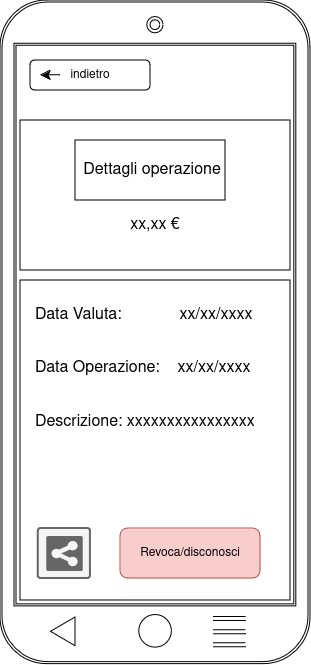

The diagram above was exported from draw.io. Its source (the exported page's mxGraphModel, read from the mxfile embedded in the PNG):
<mxGraphModel dx="1354" dy="917" grid="1" gridSize="10" guides="1" tooltips="1" connect="1" arrows="1" fold="1" page="0" pageScale="1" pageWidth="827" pageHeight="1169" math="0" shadow="0">
  <root>
    <mxCell id="0" />
    <mxCell id="1" parent="0" />
    <mxCell id="nuORx2nfO9kzHmEKOcgX-13" value="" style="shape=ext;double=1;rounded=1;whiteSpace=wrap;html=1;" parent="1" vertex="1">
      <mxGeometry x="-200" y="-160" width="310.00000000000006" height="663.6144578313255" as="geometry" />
    </mxCell>
    <mxCell id="nuORx2nfO9kzHmEKOcgX-14" value="" style="shape=ext;double=1;rounded=0;whiteSpace=wrap;html=1;" parent="1" vertex="1">
      <mxGeometry x="-185.9090909090909" y="-116.72079622839182" width="281.81818181818176" height="562.6296490309063" as="geometry" />
    </mxCell>
    <mxCell id="nuORx2nfO9kzHmEKOcgX-15" value="" style="ellipse;shape=doubleEllipse;whiteSpace=wrap;html=1;aspect=fixed;" parent="1" vertex="1">
      <mxGeometry x="-53.15789473684211" y="-143.6144578313253" width="16.31578947368421" height="16.31578947368421" as="geometry" />
    </mxCell>
    <mxCell id="nuORx2nfO9kzHmEKOcgX-16" value="" style="ellipse;whiteSpace=wrap;html=1;aspect=fixed;" parent="1" vertex="1">
      <mxGeometry x="-61.307631578947365" y="454.4578313253012" width="32.63157894736842" height="32.63157894736842" as="geometry" />
    </mxCell>
    <mxCell id="nuORx2nfO9kzHmEKOcgX-17" value="" style="triangle;whiteSpace=wrap;html=1;rotation=-180;" parent="1" vertex="1">
      <mxGeometry x="-149.42105263157896" y="456.91566265060237" width="24.473684210526315" height="28.67469879518072" as="geometry" />
    </mxCell>
    <mxCell id="nuORx2nfO9kzHmEKOcgX-18" value="" style="group" parent="1" vertex="1" connectable="0">
      <mxGeometry x="12.92105263157896" y="458.5542168674699" width="32.63157894736842" height="26.216867469879517" as="geometry" />
    </mxCell>
    <mxCell id="nuORx2nfO9kzHmEKOcgX-19" value="" style="shape=link;html=1;rounded=0;" parent="nuORx2nfO9kzHmEKOcgX-18" edge="1">
      <mxGeometry width="100" relative="1" as="geometry">
        <mxPoint as="sourcePoint" />
        <mxPoint x="32.63157894736842" as="targetPoint" />
      </mxGeometry>
    </mxCell>
    <mxCell id="nuORx2nfO9kzHmEKOcgX-20" value="" style="shape=link;html=1;rounded=0;" parent="nuORx2nfO9kzHmEKOcgX-18" edge="1">
      <mxGeometry width="100" relative="1" as="geometry">
        <mxPoint y="13.108433734939759" as="sourcePoint" />
        <mxPoint x="32.63157894736842" y="13.108433734939759" as="targetPoint" />
      </mxGeometry>
    </mxCell>
    <mxCell id="nuORx2nfO9kzHmEKOcgX-21" value="" style="shape=link;html=1;rounded=0;" parent="nuORx2nfO9kzHmEKOcgX-18" edge="1">
      <mxGeometry width="100" relative="1" as="geometry">
        <mxPoint y="26.216867469879517" as="sourcePoint" />
        <mxPoint x="32.63157894736842" y="26.216867469879517" as="targetPoint" />
      </mxGeometry>
    </mxCell>
    <mxCell id="nuORx2nfO9kzHmEKOcgX-22" value="" style="triangle;whiteSpace=wrap;html=1;" parent="1" vertex="1">
      <mxGeometry x="70" y="-40" height="20" as="geometry" />
    </mxCell>
    <mxCell id="nuORx2nfO9kzHmEKOcgX-25" value="indietro" style="rounded=1;whiteSpace=wrap;html=1;" parent="1" vertex="1">
      <mxGeometry x="-170" y="-100" width="120" height="30" as="geometry" />
    </mxCell>
    <mxCell id="nuORx2nfO9kzHmEKOcgX-27" value="" style="endArrow=classic;html=1;rounded=0;fontSize=12;startSize=8;endSize=8;curved=1;strokeColor=#000000;" parent="1" edge="1">
      <mxGeometry width="50" height="50" relative="1" as="geometry">
        <mxPoint x="-140" y="-85.34" as="sourcePoint" />
        <mxPoint x="-160" y="-85.34" as="targetPoint" />
      </mxGeometry>
    </mxCell>
    <mxCell id="nuORx2nfO9kzHmEKOcgX-29" value="" style="rounded=0;whiteSpace=wrap;html=1;" parent="1" vertex="1">
      <mxGeometry x="-180" y="-40" width="270" height="150" as="geometry" />
    </mxCell>
    <mxCell id="PIfWxP2aB2u6UiiMpQMt-2" value="xx,xx €" style="text;html=1;align=center;verticalAlign=middle;whiteSpace=wrap;rounded=0;fontSize=16;" parent="1" vertex="1">
      <mxGeometry x="-75" y="50" width="60" height="30" as="geometry" />
    </mxCell>
    <mxCell id="PIfWxP2aB2u6UiiMpQMt-3" value="" style="rounded=0;whiteSpace=wrap;html=1;" parent="1" vertex="1">
      <mxGeometry x="-180" y="120" width="270" height="320" as="geometry" />
    </mxCell>
    <mxCell id="PIfWxP2aB2u6UiiMpQMt-4" value="Data Valuta:&amp;nbsp;&amp;nbsp;&amp;nbsp;&amp;nbsp;&amp;nbsp;&amp;nbsp;&amp;nbsp;&amp;nbsp;&amp;nbsp;&amp;nbsp;&amp;nbsp;&amp;nbsp; xx/xx/xxxx" style="text;html=1;align=left;verticalAlign=middle;whiteSpace=wrap;rounded=0;fontSize=16;" parent="1" vertex="1">
      <mxGeometry x="-167" y="140" width="237" height="30" as="geometry" />
    </mxCell>
    <mxCell id="PIfWxP2aB2u6UiiMpQMt-5" value="Data Operazione:&amp;nbsp;&amp;nbsp;&amp;nbsp; xx/xx/xxxx" style="text;html=1;align=left;verticalAlign=middle;whiteSpace=wrap;rounded=0;fontSize=16;" parent="1" vertex="1">
      <mxGeometry x="-167" y="193" width="237" height="30" as="geometry" />
    </mxCell>
    <mxCell id="PIfWxP2aB2u6UiiMpQMt-6" value="Descrizione: xxxxxxxxxxxxxxxx" style="text;html=1;align=left;verticalAlign=middle;whiteSpace=wrap;rounded=0;fontSize=16;" parent="1" vertex="1">
      <mxGeometry x="-167" y="247" width="237" height="30" as="geometry" />
    </mxCell>
    <mxCell id="PIfWxP2aB2u6UiiMpQMt-11" value="&lt;div style=&quot;--original-color: rgb(0, 0, 0); --original-background-color: rgba(0, 0, 0, 0);&quot;&gt;Revoca/disconosci&lt;br style=&quot;--original-color: rgb(0, 0, 0); --original-background-color: rgba(0, 0, 0, 0);&quot;&gt;&lt;/div&gt;" style="rounded=1;whiteSpace=wrap;html=1;direction=south;fillColor=#f8cecc;strokeColor=#b85450;" parent="1" vertex="1">
      <mxGeometry x="-80" y="368" width="140" height="50" as="geometry" />
    </mxCell>
    <mxCell id="eneMobTmrP1x8n0FeVtx-2" value="" style="rounded=0;whiteSpace=wrap;html=1;" parent="1" vertex="1">
      <mxGeometry x="-124.95" y="-20" width="150" height="60" as="geometry" />
    </mxCell>
    <mxCell id="PIfWxP2aB2u6UiiMpQMt-1" value="Dettagli operazione" style="text;html=1;align=center;verticalAlign=middle;whiteSpace=wrap;rounded=0;fontSize=16;" parent="1" vertex="1">
      <mxGeometry x="-118.5" y="-5" width="140" height="30" as="geometry" />
    </mxCell>
    <mxCell id="uCsYFfYCa66yRJEMp4Cw-1" value="" style="strokeColor=#666666;verticalLabelPosition=bottom;shadow=0;dashed=0;verticalAlign=top;strokeWidth=2;html=1;shape=mxgraph.mockup.misc.shareIcon;fillColor=#f5f5f5;fontColor=#333333;" parent="1" vertex="1">
      <mxGeometry x="-162.18" y="368" width="52.18" height="50" as="geometry" />
    </mxCell>
  </root>
</mxGraphModel>